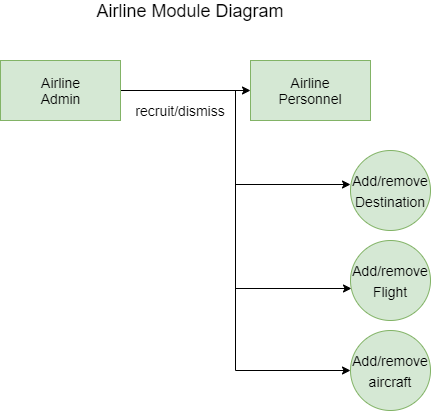

The diagram above was exported from draw.io. Its source (the exported page's mxGraphModel, read from the mxfile embedded in the PNG):
<mxGraphModel dx="854" dy="278" grid="1" gridSize="10" guides="1" tooltips="1" connect="1" arrows="1" fold="1" page="1" pageScale="1" pageWidth="850" pageHeight="1100" math="0" shadow="0">
  <root>
    <mxCell id="0" />
    <mxCell id="1" parent="0" />
    <mxCell id="v-Wz8TM1EQ3ad9My6N-A-8" style="edgeStyle=orthogonalEdgeStyle;rounded=0;orthogonalLoop=1;jettySize=auto;html=1;entryX=0;entryY=0.5;entryDx=0;entryDy=0;fontSize=18;" edge="1" parent="1" source="v-Wz8TM1EQ3ad9My6N-A-1" target="v-Wz8TM1EQ3ad9My6N-A-4">
      <mxGeometry relative="1" as="geometry" />
    </mxCell>
    <mxCell id="v-Wz8TM1EQ3ad9My6N-A-14" style="edgeStyle=orthogonalEdgeStyle;rounded=0;orthogonalLoop=1;jettySize=auto;html=1;fontSize=18;entryX=0;entryY=0.425;entryDx=0;entryDy=0;entryPerimeter=0;" edge="1" parent="1" source="v-Wz8TM1EQ3ad9My6N-A-1" target="v-Wz8TM1EQ3ad9My6N-A-10">
      <mxGeometry relative="1" as="geometry">
        <mxPoint x="170" y="220" as="targetPoint" />
      </mxGeometry>
    </mxCell>
    <mxCell id="v-Wz8TM1EQ3ad9My6N-A-18" style="edgeStyle=orthogonalEdgeStyle;rounded=0;orthogonalLoop=1;jettySize=auto;html=1;entryX=0.013;entryY=0.6;entryDx=0;entryDy=0;entryPerimeter=0;fontSize=18;" edge="1" parent="1" source="v-Wz8TM1EQ3ad9My6N-A-1" target="v-Wz8TM1EQ3ad9My6N-A-16">
      <mxGeometry relative="1" as="geometry" />
    </mxCell>
    <mxCell id="v-Wz8TM1EQ3ad9My6N-A-21" style="edgeStyle=orthogonalEdgeStyle;rounded=0;orthogonalLoop=1;jettySize=auto;html=1;entryX=0;entryY=0.5;entryDx=0;entryDy=0;fontSize=18;" edge="1" parent="1" source="v-Wz8TM1EQ3ad9My6N-A-1" target="v-Wz8TM1EQ3ad9My6N-A-19">
      <mxGeometry relative="1" as="geometry" />
    </mxCell>
    <mxCell id="v-Wz8TM1EQ3ad9My6N-A-1" value="" style="rounded=0;whiteSpace=wrap;html=1;fillColor=#d5e8d4;strokeColor=#82b366;" vertex="1" parent="1">
      <mxGeometry x="110" y="80" width="120" height="60" as="geometry" />
    </mxCell>
    <mxCell id="v-Wz8TM1EQ3ad9My6N-A-2" value="Airline Admin" style="text;html=1;strokeColor=none;fillColor=none;align=center;verticalAlign=middle;whiteSpace=wrap;rounded=0;fontSize=14;" vertex="1" parent="1">
      <mxGeometry x="150" y="100" width="40" height="20" as="geometry" />
    </mxCell>
    <mxCell id="v-Wz8TM1EQ3ad9My6N-A-3" value="Airline Module Diagram" style="text;html=1;strokeColor=none;fillColor=none;align=center;verticalAlign=middle;whiteSpace=wrap;rounded=0;fontSize=18;" vertex="1" parent="1">
      <mxGeometry x="190" y="20" width="220" height="20" as="geometry" />
    </mxCell>
    <mxCell id="v-Wz8TM1EQ3ad9My6N-A-4" value="" style="rounded=0;whiteSpace=wrap;html=1;fillColor=#d5e8d4;strokeColor=#82b366;" vertex="1" parent="1">
      <mxGeometry x="360" y="80" width="120" height="60" as="geometry" />
    </mxCell>
    <mxCell id="v-Wz8TM1EQ3ad9My6N-A-5" value="Airline Personnel" style="text;html=1;strokeColor=none;fillColor=none;align=center;verticalAlign=middle;whiteSpace=wrap;rounded=0;fontSize=14;" vertex="1" parent="1">
      <mxGeometry x="400" y="100" width="40" height="20" as="geometry" />
    </mxCell>
    <mxCell id="v-Wz8TM1EQ3ad9My6N-A-9" value="recruit/dismiss" style="text;html=1;strokeColor=none;fillColor=none;align=center;verticalAlign=middle;whiteSpace=wrap;rounded=0;fontSize=14;" vertex="1" parent="1">
      <mxGeometry x="270" y="120" width="40" height="20" as="geometry" />
    </mxCell>
    <mxCell id="v-Wz8TM1EQ3ad9My6N-A-10" value="" style="ellipse;whiteSpace=wrap;html=1;aspect=fixed;fontSize=18;fillColor=#d5e8d4;strokeColor=#82b366;" vertex="1" parent="1">
      <mxGeometry x="460" y="170" width="80" height="80" as="geometry" />
    </mxCell>
    <mxCell id="v-Wz8TM1EQ3ad9My6N-A-11" value="&lt;font style=&quot;font-size: 14px&quot;&gt;Add/remove Destination&lt;/font&gt;" style="text;html=1;strokeColor=none;fillColor=none;align=center;verticalAlign=middle;whiteSpace=wrap;rounded=0;fontSize=18;" vertex="1" parent="1">
      <mxGeometry x="480" y="200" width="40" height="20" as="geometry" />
    </mxCell>
    <mxCell id="v-Wz8TM1EQ3ad9My6N-A-16" value="" style="ellipse;whiteSpace=wrap;html=1;aspect=fixed;fontSize=18;fillColor=#d5e8d4;strokeColor=#82b366;" vertex="1" parent="1">
      <mxGeometry x="460" y="260" width="80" height="80" as="geometry" />
    </mxCell>
    <mxCell id="v-Wz8TM1EQ3ad9My6N-A-17" value="&lt;font style=&quot;font-size: 14px&quot;&gt;Add/remove Flight&lt;/font&gt;" style="text;html=1;strokeColor=none;fillColor=none;align=center;verticalAlign=middle;whiteSpace=wrap;rounded=0;fontSize=18;" vertex="1" parent="1">
      <mxGeometry x="480" y="290" width="40" height="20" as="geometry" />
    </mxCell>
    <mxCell id="v-Wz8TM1EQ3ad9My6N-A-19" value="" style="ellipse;whiteSpace=wrap;html=1;aspect=fixed;fontSize=18;fillColor=#d5e8d4;strokeColor=#82b366;" vertex="1" parent="1">
      <mxGeometry x="460" y="350" width="80" height="80" as="geometry" />
    </mxCell>
    <mxCell id="v-Wz8TM1EQ3ad9My6N-A-20" value="&lt;font style=&quot;font-size: 14px&quot;&gt;Add/remove aircraft&lt;/font&gt;" style="text;html=1;strokeColor=none;fillColor=none;align=center;verticalAlign=middle;whiteSpace=wrap;rounded=0;fontSize=18;" vertex="1" parent="1">
      <mxGeometry x="480" y="380" width="40" height="20" as="geometry" />
    </mxCell>
  </root>
</mxGraphModel>